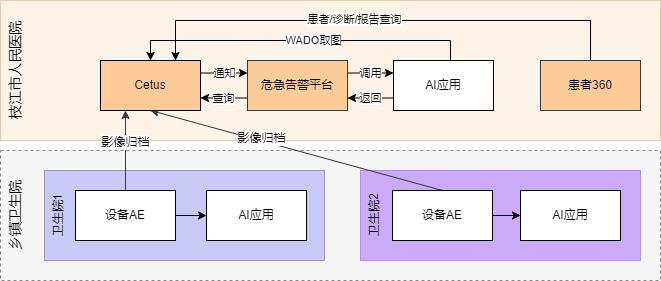

The diagram above was exported from draw.io. Its source (the exported page's mxGraphModel, read from the mxfile embedded in the PNG):
<mxGraphModel dx="942" dy="685" grid="1" gridSize="10" guides="1" tooltips="1" connect="1" arrows="1" fold="1" page="1" pageScale="1" pageWidth="1169" pageHeight="827" math="0" shadow="0">
  <root>
    <mxCell id="0" />
    <mxCell id="1" parent="0" />
    <mxCell id="apodYYFnsmA6dT8eJ6ix-19" value="" style="rounded=0;whiteSpace=wrap;html=1;opacity=60;fillColor=#eeeeee;strokeColor=#36393d;dashed=1;" parent="1" vertex="1">
      <mxGeometry x="100" y="250" width="660" height="130" as="geometry" />
    </mxCell>
    <mxCell id="apodYYFnsmA6dT8eJ6ix-33" value="" style="rounded=0;whiteSpace=wrap;html=1;fillColor=#6666FF;fontSize=14;opacity=30;gradientColor=none;shadow=0;glass=0;" parent="1" vertex="1">
      <mxGeometry x="144" y="270" width="280" height="90" as="geometry" />
    </mxCell>
    <mxCell id="apodYYFnsmA6dT8eJ6ix-34" value="" style="rounded=0;whiteSpace=wrap;html=1;fillColor=#6a00ff;fontSize=14;opacity=30;strokeColor=#3700CC;fontColor=#ffffff;" parent="1" vertex="1">
      <mxGeometry x="460" y="270" width="280" height="90" as="geometry" />
    </mxCell>
    <mxCell id="apodYYFnsmA6dT8eJ6ix-20" value="" style="rounded=0;whiteSpace=wrap;html=1;opacity=30;fillColor=#fad7ac;strokeColor=#b46504;" parent="1" vertex="1">
      <mxGeometry x="100" y="100" width="660" height="140" as="geometry" />
    </mxCell>
    <mxCell id="apodYYFnsmA6dT8eJ6ix-9" style="rounded=0;orthogonalLoop=1;jettySize=auto;html=1;exitX=0.5;exitY=0;exitDx=0;exitDy=0;entryX=0.25;entryY=1;entryDx=0;entryDy=0;fillColor=#ffcc99;strokeColor=#36393d;" parent="1" source="apodYYFnsmA6dT8eJ6ix-1" target="apodYYFnsmA6dT8eJ6ix-6" edge="1">
      <mxGeometry relative="1" as="geometry" />
    </mxCell>
    <mxCell id="apodYYFnsmA6dT8eJ6ix-44" value="影像归档" style="edgeLabel;html=1;align=center;verticalAlign=middle;resizable=0;points=[];fontSize=12;" parent="apodYYFnsmA6dT8eJ6ix-9" vertex="1" connectable="0">
      <mxGeometry x="0.2211" y="1" relative="1" as="geometry">
        <mxPoint as="offset" />
      </mxGeometry>
    </mxCell>
    <mxCell id="apodYYFnsmA6dT8eJ6ix-38" style="edgeStyle=none;rounded=0;orthogonalLoop=1;jettySize=auto;html=1;exitX=1;exitY=0.5;exitDx=0;exitDy=0;fontSize=12;" parent="1" source="apodYYFnsmA6dT8eJ6ix-1" target="apodYYFnsmA6dT8eJ6ix-12" edge="1">
      <mxGeometry relative="1" as="geometry" />
    </mxCell>
    <mxCell id="apodYYFnsmA6dT8eJ6ix-1" value="设备AE" style="rounded=0;whiteSpace=wrap;html=1;" parent="1" vertex="1">
      <mxGeometry x="175" y="290" width="100" height="50" as="geometry" />
    </mxCell>
    <mxCell id="apodYYFnsmA6dT8eJ6ix-10" style="rounded=0;orthogonalLoop=1;jettySize=auto;html=1;exitX=0.5;exitY=0;exitDx=0;exitDy=0;entryX=0.5;entryY=1;entryDx=0;entryDy=0;fillColor=#ffcc99;strokeColor=#36393d;" parent="1" source="apodYYFnsmA6dT8eJ6ix-2" target="apodYYFnsmA6dT8eJ6ix-6" edge="1">
      <mxGeometry relative="1" as="geometry" />
    </mxCell>
    <mxCell id="apodYYFnsmA6dT8eJ6ix-45" value="影像归档" style="edgeLabel;html=1;align=center;verticalAlign=middle;resizable=0;points=[];fontSize=12;" parent="apodYYFnsmA6dT8eJ6ix-10" vertex="1" connectable="0">
      <mxGeometry x="0.2511" y="-3" relative="1" as="geometry">
        <mxPoint as="offset" />
      </mxGeometry>
    </mxCell>
    <mxCell id="apodYYFnsmA6dT8eJ6ix-17" style="edgeStyle=none;rounded=0;orthogonalLoop=1;jettySize=auto;html=1;exitX=0.5;exitY=1;exitDx=0;exitDy=0;entryX=0.5;entryY=0;entryDx=0;entryDy=0;" parent="1" edge="1">
      <mxGeometry relative="1" as="geometry">
        <mxPoint x="450" y="330" as="sourcePoint" />
      </mxGeometry>
    </mxCell>
    <mxCell id="wjSaIgIELiD83kKuhWGD-2" value="通知" style="edgeStyle=orthogonalEdgeStyle;rounded=0;orthogonalLoop=1;jettySize=auto;html=1;exitX=1;exitY=0.25;exitDx=0;exitDy=0;entryX=0;entryY=0.25;entryDx=0;entryDy=0;" edge="1" parent="1" source="apodYYFnsmA6dT8eJ6ix-6" target="lNygnXjWMXEXaCHYzi4d-2">
      <mxGeometry relative="1" as="geometry" />
    </mxCell>
    <mxCell id="apodYYFnsmA6dT8eJ6ix-6" value="Cetus" style="rounded=0;whiteSpace=wrap;html=1;strokeColor=#000000;fillColor=#FFCC99;flipH=0;flipV=1;" parent="1" vertex="1">
      <mxGeometry x="200" y="160" width="100" height="50" as="geometry" />
    </mxCell>
    <mxCell id="apodYYFnsmA6dT8eJ6ix-12" value="AI应用" style="rounded=0;whiteSpace=wrap;html=1;" parent="1" vertex="1">
      <mxGeometry x="306" y="290" width="100" height="50" as="geometry" />
    </mxCell>
    <mxCell id="apodYYFnsmA6dT8eJ6ix-13" value="AI应用" style="rounded=0;whiteSpace=wrap;html=1;" parent="1" vertex="1">
      <mxGeometry x="620" y="290" width="100" height="50" as="geometry" />
    </mxCell>
    <mxCell id="wjSaIgIELiD83kKuhWGD-4" value="WADO取图" style="edgeStyle=orthogonalEdgeStyle;rounded=0;orthogonalLoop=1;jettySize=auto;html=1;exitX=0.5;exitY=0;exitDx=0;exitDy=0;entryX=0.5;entryY=0;entryDx=0;entryDy=0;" edge="1" parent="1" source="apodYYFnsmA6dT8eJ6ix-25" target="apodYYFnsmA6dT8eJ6ix-6">
      <mxGeometry relative="1" as="geometry">
        <Array as="points">
          <mxPoint x="550" y="170" />
          <mxPoint x="550" y="140" />
          <mxPoint x="250" y="140" />
        </Array>
      </mxGeometry>
    </mxCell>
    <mxCell id="wjSaIgIELiD83kKuhWGD-6" value="返回" style="edgeStyle=orthogonalEdgeStyle;rounded=0;orthogonalLoop=1;jettySize=auto;html=1;exitX=0;exitY=0.75;exitDx=0;exitDy=0;entryX=1;entryY=0.75;entryDx=0;entryDy=0;" edge="1" parent="1" source="apodYYFnsmA6dT8eJ6ix-25" target="lNygnXjWMXEXaCHYzi4d-2">
      <mxGeometry relative="1" as="geometry" />
    </mxCell>
    <mxCell id="apodYYFnsmA6dT8eJ6ix-25" value="AI应用" style="rounded=0;whiteSpace=wrap;html=1;strokeColor=#000000;fillColor=#FFFFFF;flipH=0;flipV=1;" parent="1" vertex="1">
      <mxGeometry x="493" y="160" width="100" height="50" as="geometry" />
    </mxCell>
    <mxCell id="apodYYFnsmA6dT8eJ6ix-27" value="乡镇卫生院" style="text;html=1;strokeColor=none;fillColor=none;align=center;verticalAlign=top;whiteSpace=wrap;rounded=0;opacity=60;horizontal=0;fontSize=14;" parent="1" vertex="1">
      <mxGeometry x="100" y="275" width="30" height="80" as="geometry" />
    </mxCell>
    <mxCell id="apodYYFnsmA6dT8eJ6ix-28" value="枝江市人民医院" style="text;html=1;strokeColor=none;fillColor=none;align=center;verticalAlign=middle;whiteSpace=wrap;rounded=0;opacity=60;horizontal=0;fontSize=14;rotation=0;" parent="1" vertex="1">
      <mxGeometry x="100" y="120" width="30" height="100" as="geometry" />
    </mxCell>
    <mxCell id="apodYYFnsmA6dT8eJ6ix-35" value="卫生院1" style="text;html=1;strokeColor=none;fillColor=none;align=center;verticalAlign=top;whiteSpace=wrap;rounded=0;opacity=60;horizontal=0;fontSize=12;" parent="1" vertex="1">
      <mxGeometry x="144" y="275" width="30" height="80" as="geometry" />
    </mxCell>
    <mxCell id="apodYYFnsmA6dT8eJ6ix-36" value="卫生院2" style="text;html=1;strokeColor=none;fillColor=none;align=center;verticalAlign=top;whiteSpace=wrap;rounded=0;opacity=60;horizontal=0;fontSize=12;" parent="1" vertex="1">
      <mxGeometry x="460" y="275" width="30" height="80" as="geometry" />
    </mxCell>
    <mxCell id="apodYYFnsmA6dT8eJ6ix-39" style="edgeStyle=none;rounded=0;orthogonalLoop=1;jettySize=auto;html=1;exitX=1;exitY=0.5;exitDx=0;exitDy=0;entryX=0;entryY=0.5;entryDx=0;entryDy=0;fontSize=12;" parent="1" source="apodYYFnsmA6dT8eJ6ix-2" target="apodYYFnsmA6dT8eJ6ix-13" edge="1">
      <mxGeometry relative="1" as="geometry" />
    </mxCell>
    <mxCell id="apodYYFnsmA6dT8eJ6ix-2" value="设备AE" style="rounded=0;whiteSpace=wrap;html=1;" parent="1" vertex="1">
      <mxGeometry x="492" y="290" width="100" height="50" as="geometry" />
    </mxCell>
    <mxCell id="wjSaIgIELiD83kKuhWGD-3" value="调用" style="edgeStyle=orthogonalEdgeStyle;rounded=0;orthogonalLoop=1;jettySize=auto;html=1;exitX=1;exitY=0.25;exitDx=0;exitDy=0;entryX=0;entryY=0.25;entryDx=0;entryDy=0;" edge="1" parent="1" source="lNygnXjWMXEXaCHYzi4d-2" target="apodYYFnsmA6dT8eJ6ix-25">
      <mxGeometry relative="1" as="geometry" />
    </mxCell>
    <mxCell id="wjSaIgIELiD83kKuhWGD-7" value="查询" style="edgeStyle=orthogonalEdgeStyle;rounded=0;orthogonalLoop=1;jettySize=auto;html=1;exitX=0;exitY=0.75;exitDx=0;exitDy=0;entryX=1;entryY=0.75;entryDx=0;entryDy=0;" edge="1" parent="1" source="lNygnXjWMXEXaCHYzi4d-2" target="apodYYFnsmA6dT8eJ6ix-6">
      <mxGeometry relative="1" as="geometry" />
    </mxCell>
    <mxCell id="lNygnXjWMXEXaCHYzi4d-2" value="危急告警平台" style="rounded=0;whiteSpace=wrap;html=1;strokeColor=#36393d;fillColor=#ffcc99;flipH=0;flipV=1;" parent="1" vertex="1">
      <mxGeometry x="347" y="160" width="100" height="50" as="geometry" />
    </mxCell>
    <mxCell id="w20lqS840aeJLRiiixS7-5" style="edgeStyle=orthogonalEdgeStyle;rounded=0;orthogonalLoop=1;jettySize=auto;html=1;exitX=0.5;exitY=0;exitDx=0;exitDy=0;entryX=0.75;entryY=0;entryDx=0;entryDy=0;" parent="1" source="w20lqS840aeJLRiiixS7-4" target="apodYYFnsmA6dT8eJ6ix-6" edge="1">
      <mxGeometry relative="1" as="geometry">
        <Array as="points">
          <mxPoint x="690" y="120" />
          <mxPoint x="275" y="120" />
        </Array>
      </mxGeometry>
    </mxCell>
    <mxCell id="w20lqS840aeJLRiiixS7-6" value="患者/诊断/报告查询" style="edgeLabel;html=1;align=center;verticalAlign=middle;resizable=0;points=[];" parent="w20lqS840aeJLRiiixS7-5" vertex="1" connectable="0">
      <mxGeometry x="0.1179" y="-2" relative="1" as="geometry">
        <mxPoint as="offset" />
      </mxGeometry>
    </mxCell>
    <mxCell id="w20lqS840aeJLRiiixS7-4" value="患者360" style="rounded=0;whiteSpace=wrap;html=1;strokeColor=#36393d;fillColor=#ffcc99;flipH=0;flipV=1;" parent="1" vertex="1">
      <mxGeometry x="640" y="160" width="100" height="50" as="geometry" />
    </mxCell>
  </root>
</mxGraphModel>